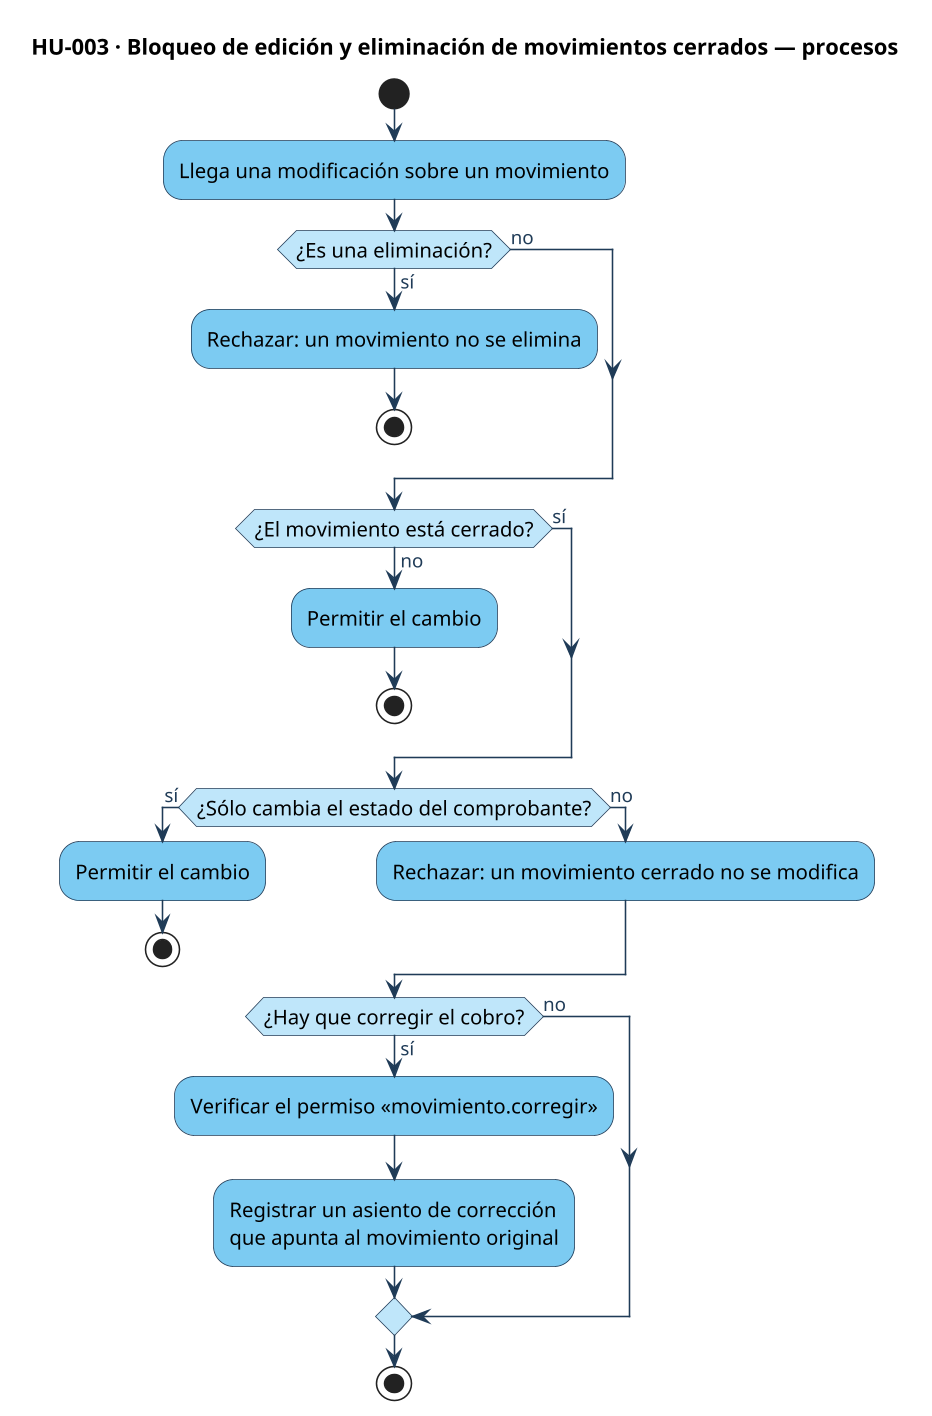

The diagram above was rendered by PlantUML. Its source (embedded in the PNG):
@startuml hu-003-procesos
skinparamlocked dpi 150
!include ../estilo.iuml
title HU-003 · Bloqueo de edición y eliminación de movimientos cerrados — procesos
start
:Llega una modificación sobre un movimiento;
if (¿Es una eliminación?) then (sí)
  :Rechazar: un movimiento no se elimina;
  stop
else (no)
endif
if (¿El movimiento está cerrado?) then (no)
  :Permitir el cambio;
  stop
else (sí)
endif
if (¿Sólo cambia el estado del comprobante?) then (sí)
  :Permitir el cambio;
  stop
else (no)
  :Rechazar: un movimiento cerrado no se modifica;
endif
if (¿Hay que corregir el cobro?) then (sí)
  :Verificar el permiso «movimiento.corregir»;
  :Registrar un asiento de corrección\nque apunta al movimiento original;
else (no)
endif
stop
@enduml